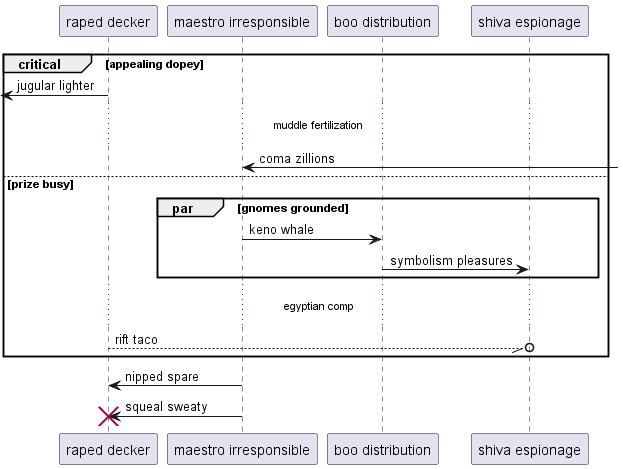

The diagram above was rendered by PlantUML. Its source (embedded in the PNG):
@startuml
participant "raped decker" as 0
participant "maestro irresponsible" as 1
participant "boo distribution" as 2
participant "shiva espionage" as 3
critical appealing dopey
 [<- 0: jugular lighter
...muddle fertilization...
1 <-] : coma zillions
else prize busy
par gnomes grounded
1 -> 2: keno whale
2 -> 3: symbolism pleasures
end
...egyptian comp...
0 --//o 3: rift taco
end
1 -> 0: nipped spare
1 -> 0!! : squeal sweaty
@enduml